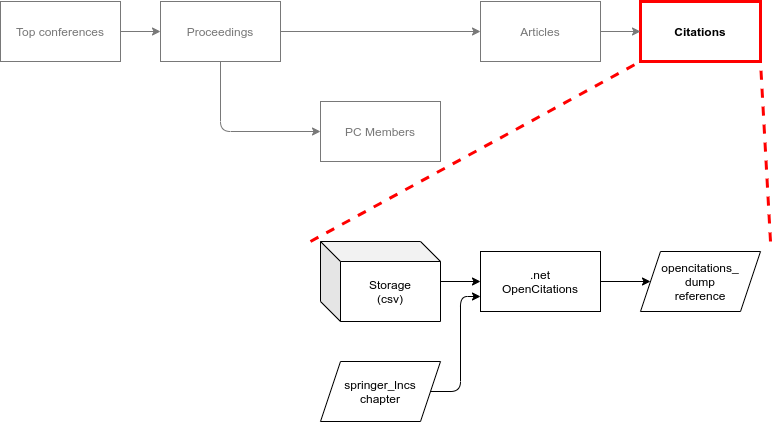

The diagram above was exported from draw.io. Its source (the exported page's mxGraphModel, read from the mxfile embedded in the PNG):
<mxGraphModel dx="1593" dy="658" grid="1" gridSize="10" guides="1" tooltips="1" connect="1" arrows="1" fold="1" page="1" pageScale="1" pageWidth="850" pageHeight="1100" math="0" shadow="0">
  <root>
    <mxCell id="0" />
    <mxCell id="1" parent="0" />
    <mxCell id="2" value="Top conferences" style="rounded=0;whiteSpace=wrap;html=1;strokeColor=#787878;fontColor=#787878;" parent="1" vertex="1">
      <mxGeometry x="80" y="40" width="120" height="60" as="geometry" />
    </mxCell>
    <mxCell id="3" value="Proceedings" style="rounded=0;whiteSpace=wrap;html=1;strokeColor=#787878;fontColor=#787878;" parent="1" vertex="1">
      <mxGeometry x="240" y="40" width="120" height="60" as="geometry" />
    </mxCell>
    <mxCell id="4" value="Articles" style="rounded=0;whiteSpace=wrap;html=1;strokeColor=#787878;fontColor=#787878;" parent="1" vertex="1">
      <mxGeometry x="560" y="40" width="120" height="60" as="geometry" />
    </mxCell>
    <mxCell id="13" value="" style="edgeStyle=none;html=1;exitX=0.5;exitY=1;exitDx=0;exitDy=0;entryX=0;entryY=0.5;entryDx=0;entryDy=0;strokeColor=#787878;fontColor=#787878;" parent="1" source="3" target="6" edge="1">
      <mxGeometry relative="1" as="geometry">
        <mxPoint x="350" y="120" as="targetPoint" />
        <Array as="points">
          <mxPoint x="300" y="170" />
        </Array>
      </mxGeometry>
    </mxCell>
    <mxCell id="6" value="PC Members" style="rounded=0;whiteSpace=wrap;html=1;strokeColor=#787878;fontColor=#787878;" parent="1" vertex="1">
      <mxGeometry x="400" y="140" width="120" height="60" as="geometry" />
    </mxCell>
    <mxCell id="7" value="Citations" style="rounded=0;whiteSpace=wrap;html=1;fontStyle=1;strokeColor=#FF0000;strokeWidth=3;" parent="1" vertex="1">
      <mxGeometry x="720" y="40" width="120" height="60" as="geometry" />
    </mxCell>
    <mxCell id="8" value="" style="endArrow=classic;html=1;exitX=1;exitY=0.5;exitDx=0;exitDy=0;entryX=0;entryY=0.5;entryDx=0;entryDy=0;strokeColor=#787878;fontColor=#787878;" parent="1" source="2" target="3" edge="1">
      <mxGeometry width="50" height="50" relative="1" as="geometry">
        <mxPoint x="500" y="360" as="sourcePoint" />
        <mxPoint x="550" y="310" as="targetPoint" />
      </mxGeometry>
    </mxCell>
    <mxCell id="10" value="" style="endArrow=classic;html=1;exitX=1;exitY=0.5;exitDx=0;exitDy=0;entryX=0;entryY=0.5;entryDx=0;entryDy=0;strokeColor=#787878;fontColor=#787878;" parent="1" source="3" target="4" edge="1">
      <mxGeometry width="50" height="50" relative="1" as="geometry">
        <mxPoint x="310" y="110" as="sourcePoint" />
        <mxPoint x="310" y="170" as="targetPoint" />
      </mxGeometry>
    </mxCell>
    <mxCell id="11" value="" style="endArrow=classic;html=1;exitX=1;exitY=0.5;exitDx=0;exitDy=0;entryX=0;entryY=0.5;entryDx=0;entryDy=0;strokeColor=#787878;fontColor=#787878;" parent="1" source="4" target="7" edge="1">
      <mxGeometry width="50" height="50" relative="1" as="geometry">
        <mxPoint x="530" y="80" as="sourcePoint" />
        <mxPoint x="610" y="80" as="targetPoint" />
      </mxGeometry>
    </mxCell>
    <mxCell id="14" value="Storage&lt;br&gt;(csv)" style="shape=cube;whiteSpace=wrap;html=1;boundedLbl=1;backgroundOutline=1;darkOpacity=0.05;darkOpacity2=0.1;" vertex="1" parent="1">
      <mxGeometry x="400" y="280" width="120" height="80" as="geometry" />
    </mxCell>
    <mxCell id="15" value=".net&lt;br&gt;OpenCitations" style="rounded=0;whiteSpace=wrap;html=1;" vertex="1" parent="1">
      <mxGeometry x="560" y="290" width="120" height="60" as="geometry" />
    </mxCell>
    <mxCell id="16" value="" style="endArrow=classic;html=1;entryX=0;entryY=0.5;entryDx=0;entryDy=0;" edge="1" parent="1" target="15">
      <mxGeometry width="50" height="50" relative="1" as="geometry">
        <mxPoint x="520" y="320" as="sourcePoint" />
        <mxPoint x="570" y="230" as="targetPoint" />
      </mxGeometry>
    </mxCell>
    <mxCell id="17" value="opencitations_&lt;br&gt;dump&lt;br&gt;reference" style="shape=parallelogram;perimeter=parallelogramPerimeter;whiteSpace=wrap;html=1;fixedSize=1;" vertex="1" parent="1">
      <mxGeometry x="720" y="290" width="120" height="60" as="geometry" />
    </mxCell>
    <mxCell id="18" value="" style="endArrow=classic;html=1;exitX=1;exitY=0.5;exitDx=0;exitDy=0;entryX=0;entryY=0.5;entryDx=0;entryDy=0;" edge="1" parent="1" source="15" target="17">
      <mxGeometry width="50" height="50" relative="1" as="geometry">
        <mxPoint x="720" y="120" as="sourcePoint" />
        <mxPoint x="770" y="70" as="targetPoint" />
      </mxGeometry>
    </mxCell>
    <mxCell id="19" value="springer_lncs&lt;br&gt;chapter" style="shape=parallelogram;perimeter=parallelogramPerimeter;whiteSpace=wrap;html=1;fixedSize=1;" vertex="1" parent="1">
      <mxGeometry x="400" y="400" width="120" height="60" as="geometry" />
    </mxCell>
    <mxCell id="20" value="" style="endArrow=classic;html=1;entryX=0;entryY=0.75;entryDx=0;entryDy=0;exitX=1;exitY=0.5;exitDx=0;exitDy=0;" edge="1" parent="1" source="19" target="15">
      <mxGeometry width="50" height="50" relative="1" as="geometry">
        <mxPoint x="530" y="330" as="sourcePoint" />
        <mxPoint x="570" y="330" as="targetPoint" />
        <Array as="points">
          <mxPoint x="540" y="430" />
          <mxPoint x="540" y="335" />
        </Array>
      </mxGeometry>
    </mxCell>
    <mxCell id="21" value="" style="endArrow=none;dashed=1;html=1;strokeWidth=3;entryX=0;entryY=1;entryDx=0;entryDy=0;fontColor=#FF0000;strokeColor=#FF0000;" edge="1" parent="1" target="7">
      <mxGeometry width="50" height="50" relative="1" as="geometry">
        <mxPoint x="390" y="280" as="sourcePoint" />
        <mxPoint x="200" y="100" as="targetPoint" />
      </mxGeometry>
    </mxCell>
    <mxCell id="22" value="" style="endArrow=none;dashed=1;html=1;strokeWidth=3;entryX=1;entryY=1;entryDx=0;entryDy=0;fontColor=#FF0000;strokeColor=#FF0000;" edge="1" parent="1" target="7">
      <mxGeometry width="50" height="50" relative="1" as="geometry">
        <mxPoint x="850" y="280" as="sourcePoint" />
        <mxPoint x="730" y="110" as="targetPoint" />
      </mxGeometry>
    </mxCell>
  </root>
</mxGraphModel>